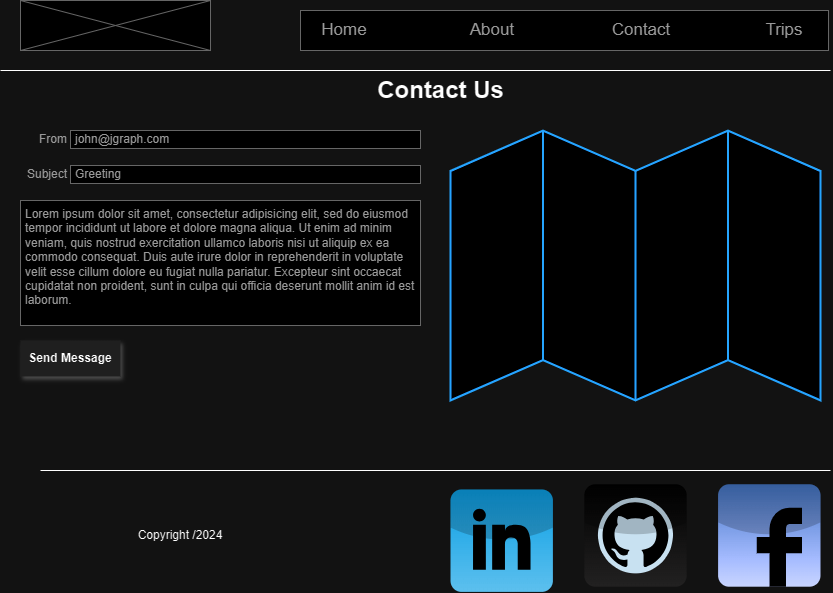

The diagram above was exported from draw.io. Its source (the exported page's mxGraphModel, read from the mxfile embedded in the PNG):
<mxGraphModel dx="1000" dy="649" grid="1" gridSize="10" guides="1" tooltips="1" connect="1" arrows="1" fold="1" page="1" pageScale="1" pageWidth="850" pageHeight="1100" math="0" shadow="0">
  <root>
    <mxCell id="0" />
    <mxCell id="1" parent="0" />
    <mxCell id="FUTMwSWp1KTTCk4X7Onk-1" value="Contact Us" style="text;strokeColor=none;fillColor=none;html=1;fontSize=24;fontStyle=1;verticalAlign=middle;align=center;" vertex="1" parent="1">
      <mxGeometry x="390" y="80" width="100" height="40" as="geometry" />
    </mxCell>
    <mxCell id="FUTMwSWp1KTTCk4X7Onk-11" value="" style="strokeWidth=1;shadow=0;dashed=0;align=center;html=1;shape=mxgraph.mockup.forms.anchor;align=right;spacingRight=2;fontColor=#666666;" vertex="1" parent="1">
      <mxGeometry x="20" y="235" width="50" height="18" as="geometry" />
    </mxCell>
    <mxCell id="FUTMwSWp1KTTCk4X7Onk-13" value="" style="strokeWidth=1;shadow=0;dashed=0;align=center;html=1;shape=mxgraph.mockup.forms.anchor;align=right;spacingRight=2;fontColor=#666666;" vertex="1" parent="1">
      <mxGeometry x="20" y="270" width="50" height="18" as="geometry" />
    </mxCell>
    <mxCell id="FUTMwSWp1KTTCk4X7Onk-20" value="From" style="strokeWidth=1;shadow=0;dashed=0;align=center;html=1;shape=mxgraph.mockup.forms.anchor;align=right;spacingRight=2;fontColor=#666666;" vertex="1" parent="1">
      <mxGeometry x="20" y="140" width="50" height="18" as="geometry" />
    </mxCell>
    <mxCell id="FUTMwSWp1KTTCk4X7Onk-21" value="john@jgraph.com" style="strokeWidth=1;shadow=0;dashed=0;align=center;html=1;shape=mxgraph.mockup.forms.rrect;fillColor=#ffffff;rSize=0;fontColor=#666666;align=left;spacingLeft=3;strokeColor=#999999;" vertex="1" parent="1">
      <mxGeometry x="70" y="140" width="350" height="18" as="geometry" />
    </mxCell>
    <mxCell id="FUTMwSWp1KTTCk4X7Onk-22" value="Subject" style="strokeWidth=1;shadow=0;dashed=0;align=center;html=1;shape=mxgraph.mockup.forms.anchor;align=right;spacingRight=2;fontColor=#666666;" vertex="1" parent="1">
      <mxGeometry x="20" y="175" width="50" height="18" as="geometry" />
    </mxCell>
    <mxCell id="FUTMwSWp1KTTCk4X7Onk-23" value="Greeting" style="strokeWidth=1;shadow=0;dashed=0;align=center;html=1;shape=mxgraph.mockup.forms.rrect;fillColor=#ffffff;rSize=0;fontColor=#666666;align=left;spacingLeft=3;strokeColor=#999999;" vertex="1" parent="1">
      <mxGeometry x="70" y="175" width="350" height="18" as="geometry" />
    </mxCell>
    <mxCell id="FUTMwSWp1KTTCk4X7Onk-24" value="" style="strokeWidth=1;shadow=0;dashed=0;align=center;html=1;shape=mxgraph.mockup.forms.anchor;align=right;spacingRight=2;fontColor=#666666;" vertex="1" parent="1">
      <mxGeometry x="20" y="210" width="50" height="18" as="geometry" />
    </mxCell>
    <mxCell id="FUTMwSWp1KTTCk4X7Onk-26" value="" style="strokeWidth=1;shadow=0;dashed=0;align=center;html=1;shape=mxgraph.mockup.forms.anchor;align=right;spacingRight=2;fontColor=#666666;" vertex="1" parent="1">
      <mxGeometry x="20" y="245" width="50" height="18" as="geometry" />
    </mxCell>
    <mxCell id="FUTMwSWp1KTTCk4X7Onk-30" value="Lorem ipsum dolor sit amet, consectetur adipisicing elit, sed do eiusmod tempor incididunt ut labore et dolore magna aliqua. Ut enim ad minim veniam, quis nostrud exercitation ullamco laboris nisi ut aliquip ex ea commodo consequat. Duis aute irure dolor in reprehenderit in voluptate velit esse cillum dolore eu fugiat nulla pariatur. Excepteur sint occaecat cupidatat non proident, sunt in culpa qui officia deserunt mollit anim id est laborum." style="strokeWidth=1;shadow=0;dashed=0;align=center;html=1;shape=mxgraph.mockup.forms.rrect;fillColor=#ffffff;rSize=0;fontColor=#666666;align=left;spacingLeft=3;strokeColor=#999999;verticalAlign=top;whiteSpace=wrap;" vertex="1" parent="1">
      <mxGeometry x="20" y="210" width="400" height="125" as="geometry" />
    </mxCell>
    <mxCell id="FUTMwSWp1KTTCk4X7Onk-31" value="Send Message" style="whiteSpace=wrap;html=1;dashed=0;align=center;fontSize=12;shape=rect;fillColor=#e0e0e0;strokeColor=none;fontStyle=1;shadow=1" vertex="1" parent="1">
      <mxGeometry x="20" y="350" width="100" height="36" as="geometry" />
    </mxCell>
    <mxCell id="FUTMwSWp1KTTCk4X7Onk-32" value="" style="dashed=0;outlineConnect=0;html=1;align=center;labelPosition=center;verticalLabelPosition=bottom;verticalAlign=top;shape=mxgraph.webicons.facebook;fillColor=#6294E4;gradientColor=#1A2665" vertex="1" parent="1">
      <mxGeometry x="717.6" y="493.8" width="102.4" height="102.4" as="geometry" />
    </mxCell>
    <mxCell id="FUTMwSWp1KTTCk4X7Onk-33" value="" style="dashed=0;outlineConnect=0;html=1;align=center;labelPosition=center;verticalLabelPosition=bottom;verticalAlign=top;shape=mxgraph.webicons.github;gradientColor=#DFDEDE" vertex="1" parent="1">
      <mxGeometry x="583.8" y="493.8" width="102.4" height="102.4" as="geometry" />
    </mxCell>
    <mxCell id="FUTMwSWp1KTTCk4X7Onk-34" value="" style="dashed=0;outlineConnect=0;html=1;align=center;labelPosition=center;verticalLabelPosition=bottom;verticalAlign=top;shape=mxgraph.webicons.linkedin;fillColor=#0095DB;gradientColor=#006391" vertex="1" parent="1">
      <mxGeometry x="450" y="499" width="102.4" height="102.4" as="geometry" />
    </mxCell>
    <mxCell id="FUTMwSWp1KTTCk4X7Onk-35" value="" style="html=1;verticalLabelPosition=bottom;align=center;labelBackgroundColor=#ffffff;verticalAlign=top;strokeWidth=2;strokeColor=#0080F0;shadow=0;dashed=0;shape=mxgraph.ios7.icons.map;" vertex="1" parent="1">
      <mxGeometry x="450" y="140" width="370" height="270" as="geometry" />
    </mxCell>
    <mxCell id="FUTMwSWp1KTTCk4X7Onk-36" value="" style="endArrow=none;html=1;rounded=0;" edge="1" parent="1">
      <mxGeometry width="50" height="50" relative="1" as="geometry">
        <mxPoint x="40" y="480" as="sourcePoint" />
        <mxPoint x="830" y="480" as="targetPoint" />
      </mxGeometry>
    </mxCell>
    <mxCell id="FUTMwSWp1KTTCk4X7Onk-37" value="" style="endArrow=none;html=1;rounded=0;" edge="1" parent="1">
      <mxGeometry width="50" height="50" relative="1" as="geometry">
        <mxPoint y="80" as="sourcePoint" />
        <mxPoint x="830" y="80" as="targetPoint" />
      </mxGeometry>
    </mxCell>
    <mxCell id="FUTMwSWp1KTTCk4X7Onk-38" value="" style="verticalLabelPosition=bottom;shadow=0;dashed=0;align=center;html=1;verticalAlign=top;strokeWidth=1;shape=mxgraph.mockup.graphics.simpleIcon;strokeColor=#999999;" vertex="1" parent="1">
      <mxGeometry x="20" y="10" width="190" height="50" as="geometry" />
    </mxCell>
    <mxCell id="FUTMwSWp1KTTCk4X7Onk-39" value="Copyright /2024" style="text;html=1;align=center;verticalAlign=middle;whiteSpace=wrap;rounded=0;" vertex="1" parent="1">
      <mxGeometry x="90" y="530" width="180" height="30" as="geometry" />
    </mxCell>
    <mxCell id="FUTMwSWp1KTTCk4X7Onk-40" value="" style="group" vertex="1" connectable="0" parent="1">
      <mxGeometry x="300" y="20" width="528" height="40" as="geometry" />
    </mxCell>
    <mxCell id="FUTMwSWp1KTTCk4X7Onk-2" value="" style="strokeWidth=1;shadow=0;dashed=0;align=center;html=1;shape=mxgraph.mockup.forms.rrect;rSize=0;strokeColor=#999999;container=0;" vertex="1" parent="FUTMwSWp1KTTCk4X7Onk-40">
      <mxGeometry width="528" height="40" as="geometry" />
    </mxCell>
    <mxCell id="FUTMwSWp1KTTCk4X7Onk-3" value="Home" style="strokeColor=inherit;fillColor=inherit;gradientColor=inherit;strokeWidth=1;shadow=0;dashed=0;align=center;html=1;shape=mxgraph.mockup.forms.rrect;rSize=0;fontSize=17;fontColor=#666666;whiteSpace=wrap;" vertex="1" parent="FUTMwSWp1KTTCk4X7Onk-40">
      <mxGeometry width="88" height="40" as="geometry" />
    </mxCell>
    <mxCell id="FUTMwSWp1KTTCk4X7Onk-4" value="About" style="strokeColor=inherit;fillColor=inherit;gradientColor=inherit;strokeWidth=1;shadow=0;dashed=0;align=center;html=1;shape=mxgraph.mockup.forms.rrect;rSize=0;fontSize=17;fontColor=#666666;whiteSpace=wrap;" vertex="1" parent="FUTMwSWp1KTTCk4X7Onk-40">
      <mxGeometry x="147.79759036144577" width="88" height="40" as="geometry" />
    </mxCell>
    <mxCell id="FUTMwSWp1KTTCk4X7Onk-5" value="Contact" style="strokeColor=inherit;fillColor=inherit;gradientColor=inherit;strokeWidth=1;shadow=0;dashed=0;align=center;html=1;shape=mxgraph.mockup.forms.rrect;rSize=0;fontSize=17;fontColor=#666666;whiteSpace=wrap;" vertex="1" parent="FUTMwSWp1KTTCk4X7Onk-40">
      <mxGeometry x="296.86746987951807" width="88" height="40" as="geometry" />
    </mxCell>
    <mxCell id="FUTMwSWp1KTTCk4X7Onk-6" value="Trips" style="strokeColor=inherit;fillColor=inherit;gradientColor=inherit;strokeWidth=1;shadow=0;dashed=0;align=center;html=1;shape=mxgraph.mockup.forms.rrect;rSize=0;fontSize=17;fontColor=#666666;whiteSpace=wrap;" vertex="1" parent="FUTMwSWp1KTTCk4X7Onk-40">
      <mxGeometry x="440.00000000000006" width="88" height="40" as="geometry" />
    </mxCell>
  </root>
</mxGraphModel>